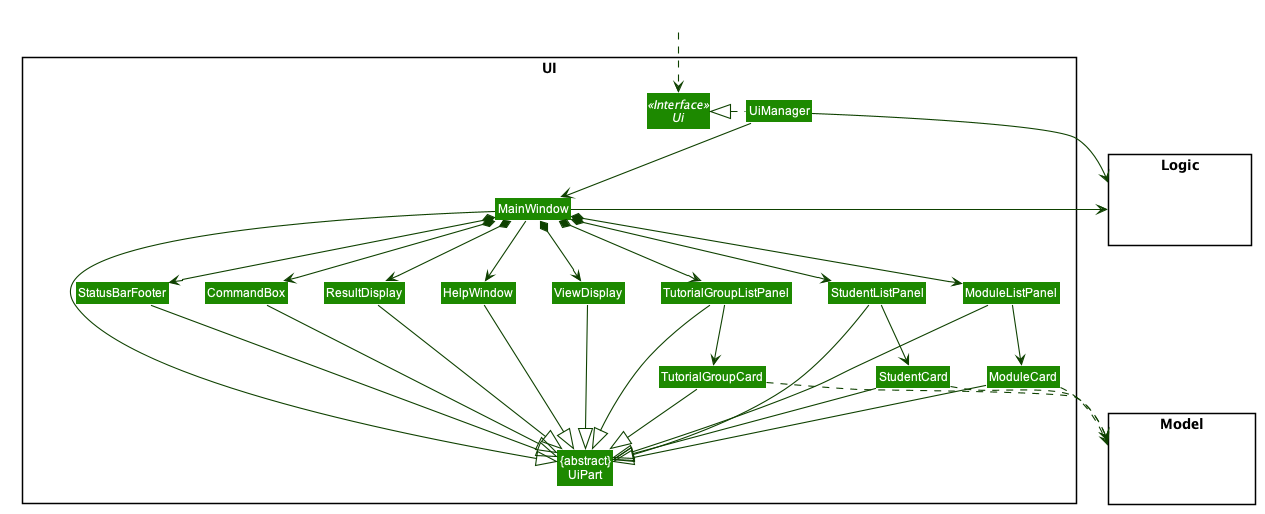

The diagram above was rendered by PlantUML. Its source (embedded in the PNG):
@startuml








skinparam BackgroundColor #FFFFFFF

skinparam Shadowing false

skinparam Class {
    FontColor #FFFFFF
    BorderThickness 1
    BorderColor #FFFFFF
    StereotypeFontColor #FFFFFF
    FontName Arial
}

skinparam Actor {
    BorderColor #000000
    Color #000000
    FontName Arial
}

skinparam Sequence {
    MessageAlign center
    BoxFontSize 15
    BoxPadding 0
    BoxFontColor #FFFFFF
    FontName Arial
}

skinparam Participant {
    FontColor #FFFFFFF
    Padding 20
}

skinparam MinClassWidth 50
skinparam ParticipantPadding 10
skinparam Shadowing false
skinparam DefaultTextAlignment center
skinparam packageStyle Rectangle

hide footbox
hide members
hide circle
skinparam arrowThickness 1.1
skinparam arrowColor #0E4100
skinparam classBackgroundColor #1D8900

package UI <<Rectangle>>{
Interface Ui <<Interface>>
Class "{abstract}\nUiPart" as UiPart
Class UiManager
Class MainWindow
Class HelpWindow
Class ResultDisplay
Class StudentListPanel
Class StudentCard
Class ModuleListPanel
Class ModuleCard
Class TutorialGroupListPanel
Class TutorialGroupCard
Class StatusBarFooter
Class CommandBox
Class ViewDisplay
}

package Model <<Rectangle>> {
Class HiddenModel #FFFFFF
}

package Logic <<Rectangle>> {
Class HiddenLogic #FFFFFF
}

Class HiddenOutside #FFFFFF
HiddenOutside ..> Ui

UiManager .left.|> Ui
UiManager -down-> MainWindow
MainWindow --> HelpWindow
MainWindow *-down-> CommandBox
MainWindow *-down-> ResultDisplay
MainWindow *-down-> StudentListPanel
MainWindow *-down-> StatusBarFooter
MainWindow *-down-> ViewDisplay
MainWindow *-down-> ModuleListPanel
MainWindow *-down-> TutorialGroupListPanel

StudentListPanel -down-> StudentCard
ModuleListPanel -down-> ModuleCard
TutorialGroupListPanel -down-> TutorialGroupCard

MainWindow -left-|> UiPart

ResultDisplay --|> UiPart
CommandBox --|> UiPart
StudentListPanel --|> UiPart
StudentCard --|> UiPart
ModuleListPanel --|> UiPart
ModuleCard --|> UiPart
TutorialGroupListPanel --|> UiPart
TutorialGroupCard --|> UiPart
StatusBarFooter --|> UiPart
HelpWindow -down-|> UiPart
ViewDisplay --|> UiPart

ModuleCard ..> Model
TutorialGroupCard ..> Model
StudentCard ..> Model
UiManager -right-> Logic
MainWindow -left-> Logic

ModuleListPanel -[hidden]left- TutorialGroupListPanel
TutorialGroupCard -[hidden]left- StudentListPanel
StudentListPanel -[hidden]left- HelpWindow
HelpWindow -[hidden]left- CommandBox
CommandBox -[hidden]left- StatusBarFooter
ResultDisplay -[hidden]left- CommandBox
ViewDisplay -[hidden]left- ResultDisplay


MainWindow -[hidden]-|> UiPart
@enduml